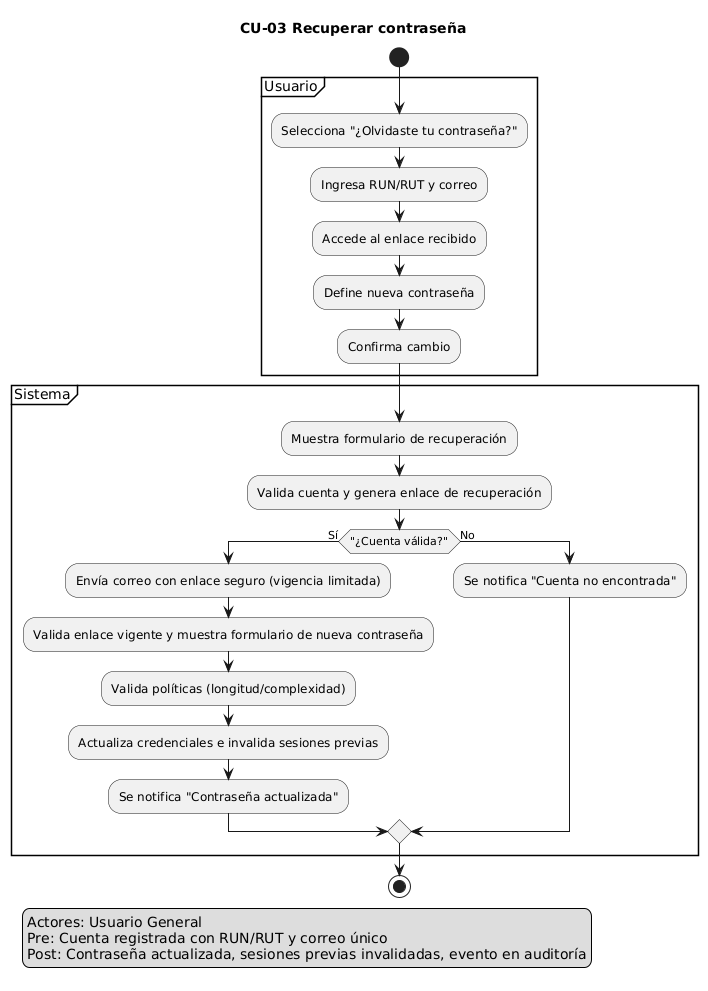

The diagram above was rendered by PlantUML. Its source (embedded in the PNG):
@startuml
title CU-03 Recuperar contraseña
skinparam shadowing false

start
legend left
Actores: Usuario General
Pre: Cuenta registrada con RUN/RUT y correo único
Post: Contraseña actualizada, sesiones previas invalidadas, evento en auditoría
endlegend

partition "Usuario" {
  :Selecciona "¿Olvidaste tu contraseña?";
  :Ingresa RUN/RUT y correo;
  :Accede al enlace recibido;
  :Define nueva contraseña;
  :Confirma cambio;
}
partition "Sistema" {
  :Muestra formulario de recuperación;
  :Valida cuenta y genera enlace de recuperación;
  if ("¿Cuenta válida?") then (Sí)
    :Envía correo con enlace seguro (vigencia limitada);
    :Valida enlace vigente y muestra formulario de nueva contraseña;
    :Valida políticas (longitud/complexidad);
    :Actualiza credenciales e invalida sesiones previas;
    :Se notifica "Contraseña actualizada";
  else (No)
    :Se notifica "Cuenta no encontrada";
  endif
}
stop
@enduml